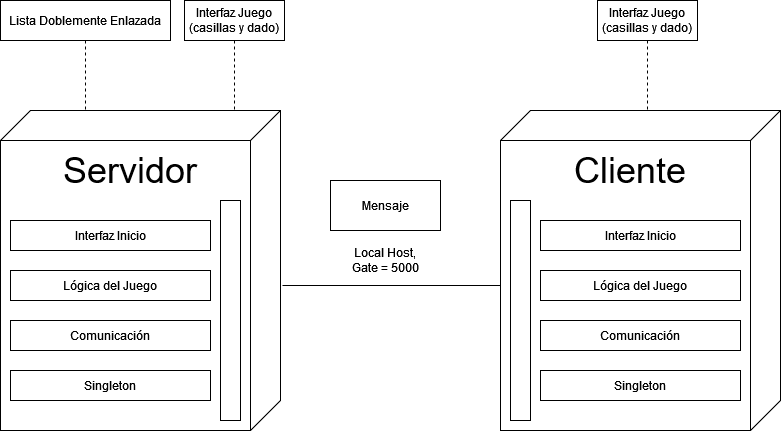

The diagram above was exported from draw.io. Its source (the exported page's mxGraphModel, read from the mxfile embedded in the PNG):
<mxGraphModel dx="1342" dy="598" grid="1" gridSize="10" guides="1" tooltips="1" connect="1" arrows="1" fold="1" page="1" pageScale="1" pageWidth="827" pageHeight="1169" background="none" math="0" shadow="0">
  <root>
    <mxCell id="0" />
    <mxCell id="1" parent="0" />
    <mxCell id="_KOC3zbaDEN8HEPPlNS1-3" value="" style="verticalAlign=top;align=left;spacingTop=8;spacingLeft=2;spacingRight=12;shape=cube;size=30;direction=south;fontStyle=4;html=1;" vertex="1" parent="1">
      <mxGeometry x="230" y="340" width="280" height="320" as="geometry" />
    </mxCell>
    <mxCell id="_KOC3zbaDEN8HEPPlNS1-6" value="" style="verticalAlign=top;align=left;spacingTop=8;spacingLeft=2;spacingRight=12;shape=cube;size=30;direction=south;fontStyle=4;html=1;" vertex="1" parent="1">
      <mxGeometry x="730" y="340" width="280" height="320" as="geometry" />
    </mxCell>
    <mxCell id="_KOC3zbaDEN8HEPPlNS1-8" value="&lt;font style=&quot;font-size: 36px&quot;&gt;Servidor&lt;/font&gt;" style="text;html=1;strokeColor=none;fillColor=none;align=center;verticalAlign=middle;whiteSpace=wrap;rounded=0;" vertex="1" parent="1">
      <mxGeometry x="340" y="390" width="40" height="20" as="geometry" />
    </mxCell>
    <mxCell id="_KOC3zbaDEN8HEPPlNS1-9" value="&lt;font style=&quot;font-size: 36px&quot;&gt;Cliente&lt;/font&gt;" style="text;html=1;strokeColor=none;fillColor=none;align=center;verticalAlign=middle;whiteSpace=wrap;rounded=0;" vertex="1" parent="1">
      <mxGeometry x="840" y="390" width="40" height="20" as="geometry" />
    </mxCell>
    <mxCell id="_KOC3zbaDEN8HEPPlNS1-10" value="Interfaz Inicio" style="rounded=0;whiteSpace=wrap;html=1;" vertex="1" parent="1">
      <mxGeometry x="240" y="450" width="200" height="30" as="geometry" />
    </mxCell>
    <mxCell id="_KOC3zbaDEN8HEPPlNS1-11" value="Lógica del Juego" style="rounded=0;whiteSpace=wrap;html=1;" vertex="1" parent="1">
      <mxGeometry x="240" y="500" width="200" height="30" as="geometry" />
    </mxCell>
    <mxCell id="_KOC3zbaDEN8HEPPlNS1-12" value="" style="html=1;points=[];perimeter=orthogonalPerimeter;" vertex="1" parent="1">
      <mxGeometry x="450" y="430" width="20" height="220" as="geometry" />
    </mxCell>
    <mxCell id="_KOC3zbaDEN8HEPPlNS1-13" value="" style="html=1;points=[];perimeter=orthogonalPerimeter;" vertex="1" parent="1">
      <mxGeometry x="740" y="430" width="20" height="220" as="geometry" />
    </mxCell>
    <mxCell id="_KOC3zbaDEN8HEPPlNS1-15" value="Lista Doblemente Enlazada" style="shape=umlLifeline;perimeter=lifelinePerimeter;whiteSpace=wrap;html=1;container=1;collapsible=0;recursiveResize=0;outlineConnect=0;size=40;" vertex="1" parent="1">
      <mxGeometry x="230" y="230" width="170" height="110" as="geometry" />
    </mxCell>
    <mxCell id="_KOC3zbaDEN8HEPPlNS1-16" value="Interfaz Inicio" style="rounded=0;whiteSpace=wrap;html=1;" vertex="1" parent="1">
      <mxGeometry x="770" y="450" width="200" height="30" as="geometry" />
    </mxCell>
    <mxCell id="_KOC3zbaDEN8HEPPlNS1-17" value="Lógica del Juego" style="rounded=0;whiteSpace=wrap;html=1;" vertex="1" parent="1">
      <mxGeometry x="770" y="500" width="200" height="30" as="geometry" />
    </mxCell>
    <mxCell id="_KOC3zbaDEN8HEPPlNS1-18" value="Comunicación" style="rounded=0;whiteSpace=wrap;html=1;" vertex="1" parent="1">
      <mxGeometry x="240" y="550" width="200" height="30" as="geometry" />
    </mxCell>
    <mxCell id="_KOC3zbaDEN8HEPPlNS1-20" value="Comunicación" style="rounded=0;whiteSpace=wrap;html=1;" vertex="1" parent="1">
      <mxGeometry x="770" y="550" width="200" height="30" as="geometry" />
    </mxCell>
    <mxCell id="_KOC3zbaDEN8HEPPlNS1-22" value="" style="endArrow=none;html=1;entryX=0;entryY=0;entryDx=175;entryDy=280;entryPerimeter=0;" edge="1" parent="1" target="_KOC3zbaDEN8HEPPlNS1-6">
      <mxGeometry width="50" height="50" relative="1" as="geometry">
        <mxPoint x="512" y="515" as="sourcePoint" />
        <mxPoint x="650" y="530" as="targetPoint" />
      </mxGeometry>
    </mxCell>
    <mxCell id="_KOC3zbaDEN8HEPPlNS1-23" value="Local Host, Gate = 5000" style="text;html=1;strokeColor=none;fillColor=none;align=center;verticalAlign=middle;whiteSpace=wrap;rounded=0;" vertex="1" parent="1">
      <mxGeometry x="580" y="480" width="70" height="20" as="geometry" />
    </mxCell>
    <mxCell id="_KOC3zbaDEN8HEPPlNS1-24" value="Interfaz Juego (casillas y dado)" style="shape=umlLifeline;perimeter=lifelinePerimeter;whiteSpace=wrap;html=1;container=1;collapsible=0;recursiveResize=0;outlineConnect=0;" vertex="1" parent="1">
      <mxGeometry x="414" y="230" width="100" height="110" as="geometry" />
    </mxCell>
    <mxCell id="_KOC3zbaDEN8HEPPlNS1-25" value="Interfaz Juego (casillas y dado)" style="shape=umlLifeline;perimeter=lifelinePerimeter;whiteSpace=wrap;html=1;container=1;collapsible=0;recursiveResize=0;outlineConnect=0;" vertex="1" parent="1">
      <mxGeometry x="827" y="230" width="100" height="110" as="geometry" />
    </mxCell>
    <mxCell id="_KOC3zbaDEN8HEPPlNS1-26" value="Singleton" style="rounded=0;whiteSpace=wrap;html=1;" vertex="1" parent="1">
      <mxGeometry x="240" y="600" width="200" height="30" as="geometry" />
    </mxCell>
    <mxCell id="_KOC3zbaDEN8HEPPlNS1-27" value="Singleton" style="rounded=0;whiteSpace=wrap;html=1;" vertex="1" parent="1">
      <mxGeometry x="770" y="600" width="200" height="30" as="geometry" />
    </mxCell>
    <mxCell id="_KOC3zbaDEN8HEPPlNS1-28" value="Mensaje" style="html=1;" vertex="1" parent="1">
      <mxGeometry x="560" y="410" width="110" height="50" as="geometry" />
    </mxCell>
  </root>
</mxGraphModel>